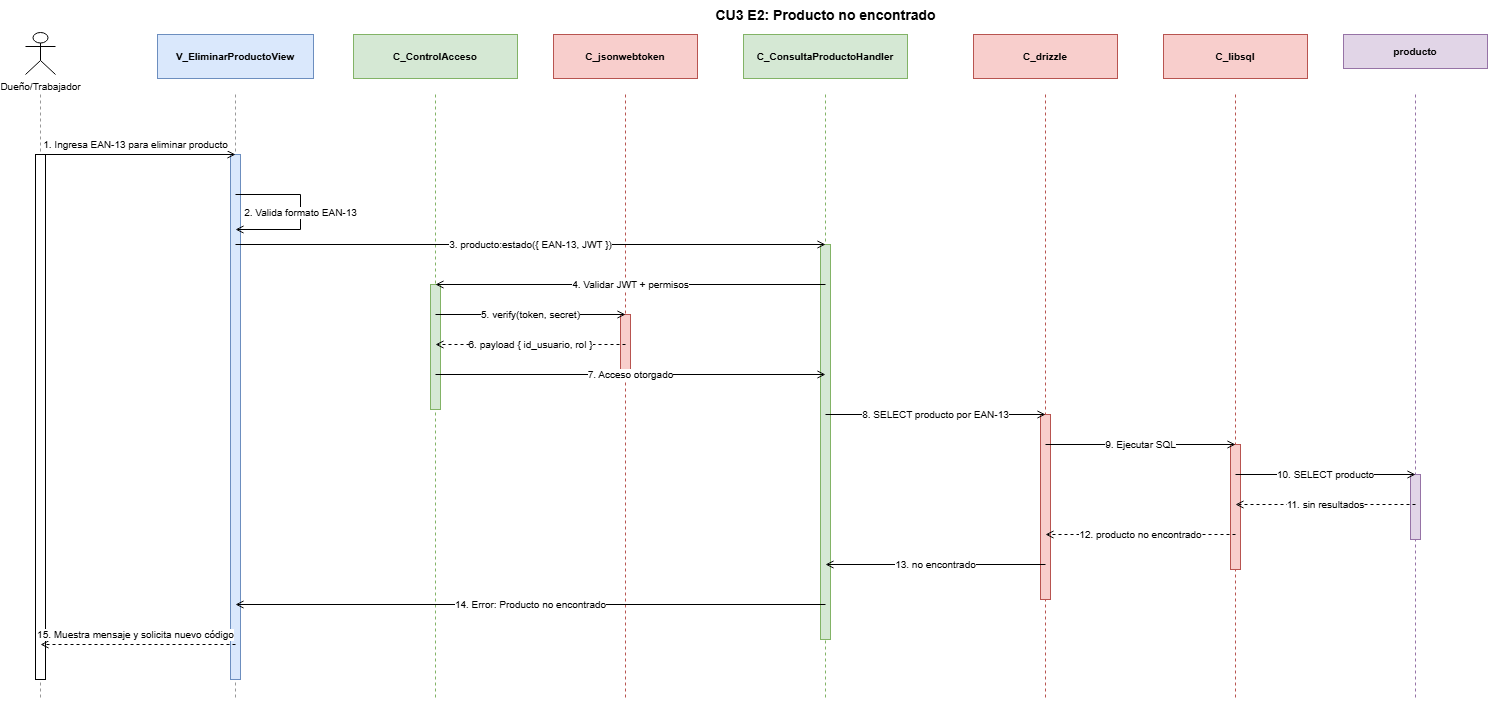

The diagram above was exported from draw.io. Its source (the exported page's mxGraphModel, read from the mxfile embedded in the PNG):
<mxGraphModel dx="1285" dy="1416" grid="1" gridSize="10" guides="1" tooltips="1" connect="1" arrows="1" fold="1" page="1" pageScale="1" pageWidth="1610" pageHeight="710" background="#ffffff" math="0" shadow="0">
  <root>
    <mxCell id="0" />
    <mxCell id="1" parent="0" />
    <mxCell id="h_actor" parent="1" style="shape=umlActor;verticalLabelPosition=bottom;verticalAlign=top;html=1;outlineConnect=0;fontSize=10;" value="Dueño/Trabajador" vertex="1">
      <mxGeometry height="42" width="30" x="40" y="8" as="geometry" />
    </mxCell>
    <mxCell id="ll_actor" edge="1" parent="1" style="endArrow=none;dashed=1;html=1;rounded=0;strokeColor=#999999;" value="">
      <mxGeometry relative="1" as="geometry">
        <mxPoint x="55" y="70" as="sourcePoint" />
        <mxPoint x="55" y="675" as="targetPoint" />
      </mxGeometry>
    </mxCell>
    <mxCell id="h_v09" parent="1" style="rounded=0;whiteSpace=wrap;html=1;fontSize=10;fontStyle=1;fillColor=#dae8fc;strokeColor=#6c8ebf;" value="V_EliminarProductoView" vertex="1">
      <mxGeometry height="44" width="156" x="172" y="10" as="geometry" />
    </mxCell>
    <mxCell id="ll_v09" edge="1" parent="1" style="endArrow=none;dashed=1;html=1;rounded=0;strokeColor=#999999;" value="">
      <mxGeometry relative="1" as="geometry">
        <mxPoint x="250" y="70" as="sourcePoint" />
        <mxPoint x="250" y="675" as="targetPoint" />
      </mxGeometry>
    </mxCell>
    <mxCell id="h_c03" parent="1" style="rounded=0;whiteSpace=wrap;html=1;fontSize=10;fontStyle=1;fillColor=#d5e8d4;strokeColor=#82b366;" value="C_ControlAcceso" vertex="1">
      <mxGeometry height="44" width="164" x="368" y="10" as="geometry" />
    </mxCell>
    <mxCell id="ll_c03" edge="1" parent="1" style="endArrow=none;dashed=1;html=1;rounded=0;strokeColor=#82b366;" value="">
      <mxGeometry relative="1" as="geometry">
        <mxPoint x="450" y="70" as="sourcePoint" />
        <mxPoint x="450" y="675" as="targetPoint" />
      </mxGeometry>
    </mxCell>
    <mxCell id="h_jwt" parent="1" style="rounded=0;whiteSpace=wrap;html=1;fontSize=10;fontStyle=1;fillColor=#f8cecc;strokeColor=#b85450;" value="C_jsonwebtoken" vertex="1">
      <mxGeometry height="44" width="144" x="568" y="10" as="geometry" />
    </mxCell>
    <mxCell id="ll_jwt" edge="1" parent="1" style="endArrow=none;dashed=1;html=1;rounded=0;strokeColor=#b85450;" value="">
      <mxGeometry relative="1" as="geometry">
        <mxPoint x="640" y="70" as="sourcePoint" />
        <mxPoint x="640" y="675" as="targetPoint" />
      </mxGeometry>
    </mxCell>
    <mxCell id="h_c13" parent="1" style="rounded=0;whiteSpace=wrap;html=1;fontSize=10;fontStyle=1;fillColor=#d5e8d4;strokeColor=#82b366;" value="C_ConsultaProductoHandler" vertex="1">
      <mxGeometry height="44" width="164" x="758" y="10" as="geometry" />
    </mxCell>
    <mxCell id="ll_c13" edge="1" parent="1" style="endArrow=none;dashed=1;html=1;rounded=0;strokeColor=#82b366;" value="">
      <mxGeometry relative="1" as="geometry">
        <mxPoint x="840" y="70" as="sourcePoint" />
        <mxPoint x="840" y="675" as="targetPoint" />
      </mxGeometry>
    </mxCell>
    <mxCell id="h_drizzle" parent="1" style="rounded=0;whiteSpace=wrap;html=1;fontSize=10;fontStyle=1;fillColor=#f8cecc;strokeColor=#b85450;" value="C_drizzle" vertex="1">
      <mxGeometry height="44" width="144" x="988" y="10" as="geometry" />
    </mxCell>
    <mxCell id="ll_drizzle" edge="1" parent="1" style="endArrow=none;dashed=1;html=1;rounded=0;strokeColor=#b85450;" value="">
      <mxGeometry relative="1" as="geometry">
        <mxPoint x="1060" y="70" as="sourcePoint" />
        <mxPoint x="1060" y="675" as="targetPoint" />
      </mxGeometry>
    </mxCell>
    <mxCell id="h_libsql" parent="1" style="rounded=0;whiteSpace=wrap;html=1;fontSize=10;fontStyle=1;fillColor=#f8cecc;strokeColor=#b85450;" value="C_libsql" vertex="1">
      <mxGeometry height="44" width="144" x="1178" y="10" as="geometry" />
    </mxCell>
    <mxCell id="ll_libsql" edge="1" parent="1" style="endArrow=none;dashed=1;html=1;rounded=0;strokeColor=#b85450;" value="">
      <mxGeometry relative="1" as="geometry">
        <mxPoint x="1250" y="70" as="sourcePoint" />
        <mxPoint x="1250" y="675" as="targetPoint" />
      </mxGeometry>
    </mxCell>
    <mxCell id="h_producto" parent="1" style="rounded=0;whiteSpace=wrap;html=1;fontSize=10;fontStyle=1;fillColor=#e1d5e7;strokeColor=#9673a6;" value="producto" vertex="1">
      <mxGeometry height="34" width="144" x="1358" y="10" as="geometry" />
    </mxCell>
    <mxCell id="ll_producto" edge="1" parent="1" style="endArrow=none;dashed=1;html=1;rounded=0;strokeColor=#9673a6;" value="">
      <mxGeometry relative="1" as="geometry">
        <mxPoint x="1430" y="70" as="sourcePoint" />
        <mxPoint x="1430" y="675" as="targetPoint" />
      </mxGeometry>
    </mxCell>
    <mxCell id="titulo" parent="1" style="text;html=1;strokeColor=none;fillColor=none;fontSize=14;fontStyle=1;align=center;" value="CU3 E2: Producto no encontrado" vertex="1">
      <mxGeometry height="24" width="560" x="560" y="-24" as="geometry" />
    </mxCell>
    <mxCell id="act_actor_1" parent="1" style="rounded=0;whiteSpace=wrap;html=1;fillColor=#ffffff;strokeColor=#000000;" value="" vertex="1">
      <mxGeometry height="525" width="10" x="50" y="130" as="geometry" />
    </mxCell>
    <mxCell id="act_v09_2" parent="1" style="rounded=0;whiteSpace=wrap;html=1;fontSize=10;fontStyle=1;fillColor=#dae8fc;strokeColor=#6c8ebf;" value="" vertex="1">
      <mxGeometry height="525" width="10" x="245" y="130" as="geometry" />
    </mxCell>
    <mxCell id="act_c13_3" parent="1" style="rounded=0;whiteSpace=wrap;html=1;fontSize=10;fontStyle=1;fillColor=#d5e8d4;strokeColor=#82b366;" value="" vertex="1">
      <mxGeometry height="395" width="10" x="835" y="220" as="geometry" />
    </mxCell>
    <mxCell id="act_c03_4" parent="1" style="rounded=0;whiteSpace=wrap;html=1;fontSize=10;fontStyle=1;fillColor=#d5e8d4;strokeColor=#82b366;" value="" vertex="1">
      <mxGeometry height="125" width="10" x="445" y="260" as="geometry" />
    </mxCell>
    <mxCell id="act_jwt_5" parent="1" style="rounded=0;whiteSpace=wrap;html=1;fontSize=10;fontStyle=1;fillColor=#f8cecc;strokeColor=#b85450;" value="" vertex="1">
      <mxGeometry height="65" width="10" x="635" y="290" as="geometry" />
    </mxCell>
    <mxCell id="act_drizzle_6" parent="1" style="rounded=0;whiteSpace=wrap;html=1;fontSize=10;fontStyle=1;fillColor=#f8cecc;strokeColor=#b85450;" value="" vertex="1">
      <mxGeometry height="185" width="10" x="1055" y="390" as="geometry" />
    </mxCell>
    <mxCell id="act_libsql_7" parent="1" style="rounded=0;whiteSpace=wrap;html=1;fontSize=10;fontStyle=1;fillColor=#f8cecc;strokeColor=#b85450;" value="" vertex="1">
      <mxGeometry height="125" width="10" x="1245" y="420" as="geometry" />
    </mxCell>
    <mxCell id="act_producto_8" parent="1" style="rounded=0;whiteSpace=wrap;html=1;fillColor=#e1d5e7;strokeColor=#9673a6;" value="" vertex="1">
      <mxGeometry height="65" width="10" x="1425" y="450" as="geometry" />
    </mxCell>
    <mxCell id="m1" edge="1" parent="1" style="endArrow=open;endFill=0;html=1;rounded=0;strokeColor=#000000;fontSize=10;" value="1. Ingresa EAN-13 para eliminar producto">
      <mxGeometry relative="1" x="-0.0256" y="10" as="geometry">
        <mxPoint as="offset" />
        <mxPoint x="55" y="130" as="sourcePoint" />
        <mxPoint x="250" y="130" as="targetPoint" />
      </mxGeometry>
    </mxCell>
    <mxCell id="m2" edge="1" parent="1" style="edgeStyle=orthogonalEdgeStyle;endArrow=open;endFill=0;html=1;rounded=0;fontSize=10;" value="2. Valida formato EAN-13">
      <mxGeometry relative="1" as="geometry">
        <Array as="points">
          <mxPoint x="315" y="170" />
          <mxPoint x="315" y="205" />
        </Array>
        <mxPoint x="250" y="170" as="sourcePoint" />
        <mxPoint x="250" y="205" as="targetPoint" />
      </mxGeometry>
    </mxCell>
    <mxCell id="m3" edge="1" parent="1" style="endArrow=open;endFill=0;html=1;rounded=0;strokeColor=#000000;fontSize=10;" value="3. producto:estado({ EAN-13, JWT })">
      <mxGeometry relative="1" as="geometry">
        <mxPoint x="250" y="220" as="sourcePoint" />
        <mxPoint x="840" y="220" as="targetPoint" />
      </mxGeometry>
    </mxCell>
    <mxCell id="m4" edge="1" parent="1" style="endArrow=open;endFill=0;html=1;rounded=0;strokeColor=#000000;fontSize=10;" value="4. Validar JWT + permisos">
      <mxGeometry relative="1" as="geometry">
        <mxPoint x="840" y="260" as="sourcePoint" />
        <mxPoint x="450" y="260" as="targetPoint" />
      </mxGeometry>
    </mxCell>
    <mxCell id="m5" edge="1" parent="1" style="endArrow=open;endFill=0;html=1;rounded=0;strokeColor=#000000;fontSize=10;" value="5. verify(token, secret)">
      <mxGeometry relative="1" as="geometry">
        <mxPoint x="450" y="290" as="sourcePoint" />
        <mxPoint x="640" y="290" as="targetPoint" />
      </mxGeometry>
    </mxCell>
    <mxCell id="m6" edge="1" parent="1" style="endArrow=open;endFill=0;html=1;rounded=0;dashed=1;strokeColor=#000000;fontSize=10;" value="6. payload { id_usuario, rol }">
      <mxGeometry relative="1" as="geometry">
        <mxPoint x="640" y="320" as="sourcePoint" />
        <mxPoint x="450" y="320" as="targetPoint" />
      </mxGeometry>
    </mxCell>
    <mxCell id="m7" edge="1" parent="1" style="endArrow=open;endFill=0;html=1;rounded=0;strokeColor=#000000;fontSize=10;" value="7. Acceso otorgado">
      <mxGeometry relative="1" as="geometry">
        <mxPoint x="450" y="350" as="sourcePoint" />
        <mxPoint x="840" y="350" as="targetPoint" />
      </mxGeometry>
    </mxCell>
    <mxCell id="m8" edge="1" parent="1" style="endArrow=open;endFill=0;html=1;rounded=0;strokeColor=#000000;fontSize=10;" value="8. SELECT producto por EAN-13">
      <mxGeometry relative="1" as="geometry">
        <mxPoint x="840" y="390" as="sourcePoint" />
        <mxPoint x="1060" y="390" as="targetPoint" />
      </mxGeometry>
    </mxCell>
    <mxCell id="m9" edge="1" parent="1" style="endArrow=open;endFill=0;html=1;rounded=0;strokeColor=#000000;fontSize=10;" value="9. Ejecutar SQL">
      <mxGeometry relative="1" as="geometry">
        <mxPoint x="1060" y="420" as="sourcePoint" />
        <mxPoint x="1250" y="420" as="targetPoint" />
      </mxGeometry>
    </mxCell>
    <mxCell id="m10" edge="1" parent="1" style="endArrow=open;endFill=0;html=1;rounded=0;strokeColor=#000000;fontSize=10;" value="10. SELECT producto">
      <mxGeometry relative="1" as="geometry">
        <mxPoint x="1250" y="450" as="sourcePoint" />
        <mxPoint x="1430" y="450" as="targetPoint" />
      </mxGeometry>
    </mxCell>
    <mxCell id="m11" edge="1" parent="1" style="endArrow=open;endFill=0;html=1;rounded=0;dashed=1;strokeColor=#000000;fontSize=10;" value="11. sin resultados">
      <mxGeometry relative="1" as="geometry">
        <mxPoint x="1430" y="480" as="sourcePoint" />
        <mxPoint x="1250" y="480" as="targetPoint" />
      </mxGeometry>
    </mxCell>
    <mxCell id="m12" edge="1" parent="1" style="endArrow=open;endFill=0;html=1;rounded=0;dashed=1;strokeColor=#000000;fontSize=10;" value="12. producto no encontrado">
      <mxGeometry relative="1" as="geometry">
        <mxPoint x="1250" y="510" as="sourcePoint" />
        <mxPoint x="1060" y="510" as="targetPoint" />
      </mxGeometry>
    </mxCell>
    <mxCell id="m13" edge="1" parent="1" style="endArrow=open;endFill=0;html=1;rounded=0;strokeColor=#000000;fontSize=10;" value="13. no encontrado">
      <mxGeometry relative="1" as="geometry">
        <mxPoint x="1060" y="540" as="sourcePoint" />
        <mxPoint x="840" y="540" as="targetPoint" />
      </mxGeometry>
    </mxCell>
    <mxCell id="m14" edge="1" parent="1" style="endArrow=open;endFill=0;html=1;rounded=0;strokeColor=#000000;fontSize=10;" value="14. Error: Producto no encontrado">
      <mxGeometry relative="1" as="geometry">
        <mxPoint x="840" y="580" as="sourcePoint" />
        <mxPoint x="250" y="580" as="targetPoint" />
      </mxGeometry>
    </mxCell>
    <mxCell id="m15" edge="1" parent="1" style="endArrow=open;endFill=0;html=1;rounded=0;dashed=1;strokeColor=#000000;fontSize=10;" value="15. Muestra mensaje y solicita nuevo código">
      <mxGeometry relative="1" x="0.0256" y="-10" as="geometry">
        <mxPoint as="offset" />
        <mxPoint x="250" y="620" as="sourcePoint" />
        <mxPoint x="55" y="620" as="targetPoint" />
      </mxGeometry>
    </mxCell>
  </root>
</mxGraphModel>